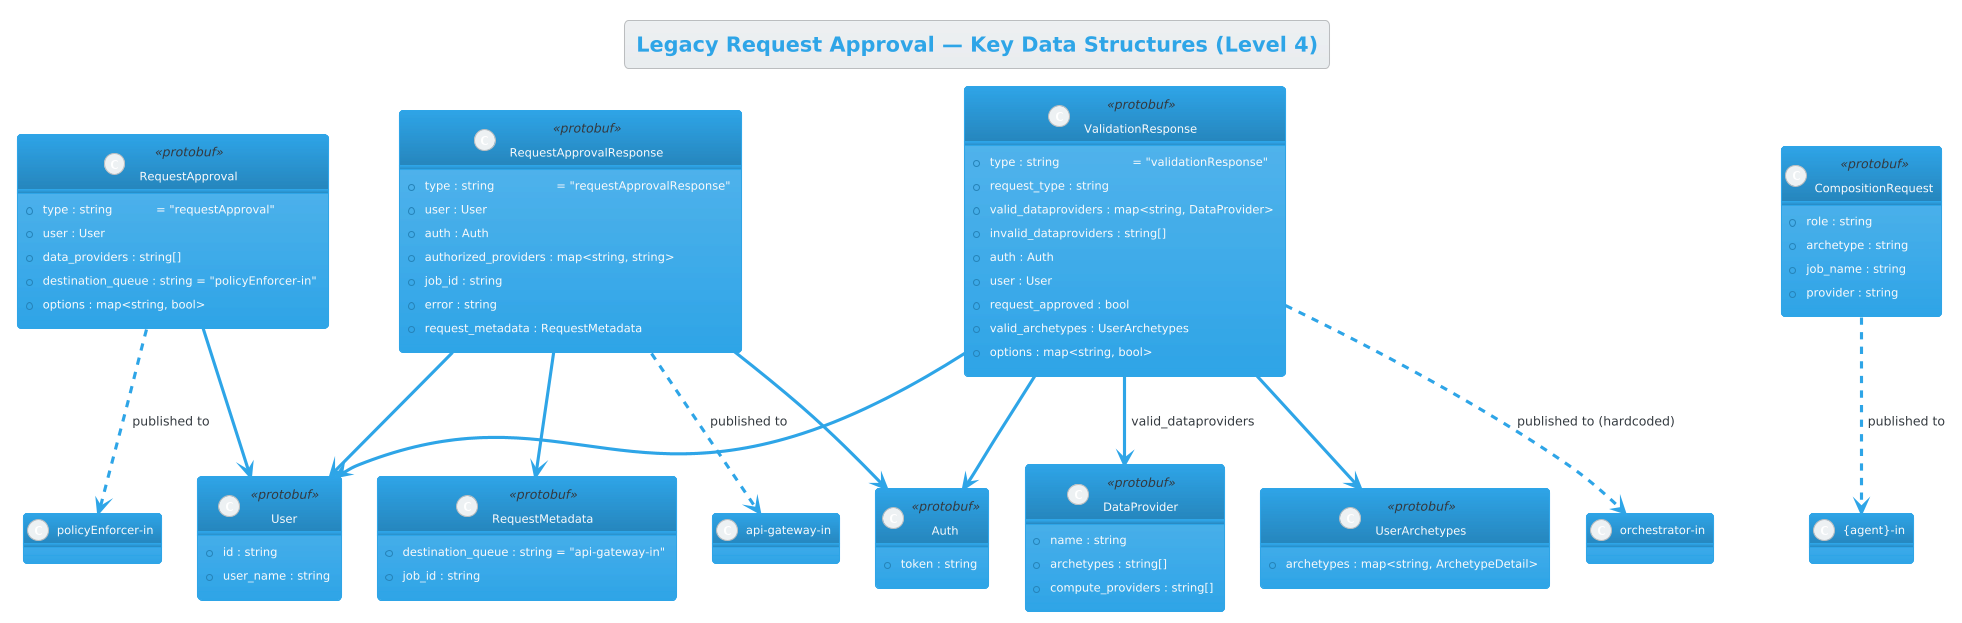

The diagram above was rendered by PlantUML. Its source (embedded in the PNG):
@startuml C4_Level4_Code
!theme cerulean

title Legacy Request Approval — Key Data Structures (Level 4)

class RequestApproval <<protobuf>> {
  +type : string            = "requestApproval"
  +user : User
  +data_providers : string[]
  +destination_queue : string = "policyEnforcer-in"
  +options : map<string, bool>
}

class ValidationResponse <<protobuf>> {
  +type : string                    = "validationResponse"
  +request_type : string
  +valid_dataproviders : map<string, DataProvider>
  +invalid_dataproviders : string[]
  +auth : Auth
  +user : User
  +request_approved : bool
  +valid_archetypes : UserArchetypes
  +options : map<string, bool>
}

class RequestApprovalResponse <<protobuf>> {
  +type : string                 = "requestApprovalResponse"
  +user : User
  +auth : Auth
  +authorized_providers : map<string, string>
  +job_id : string
  +error : string
  +request_metadata : RequestMetadata
}

class CompositionRequest <<protobuf>> {
  +role : string
  +archetype : string
  +job_name : string
  +provider : string
}

class User <<protobuf>> {
  +id : string
  +user_name : string
}

class Auth <<protobuf>> {
  +token : string
}

class DataProvider <<protobuf>> {
  +name : string
  +archetypes : string[]
  +compute_providers : string[]
}

class UserArchetypes <<protobuf>> {
  +archetypes : map<string, ArchetypeDetail>
}

class RequestMetadata <<protobuf>> {
  +destination_queue : string = "api-gateway-in"
  +job_id : string
}

RequestApproval --> User
RequestApproval ..> "policyEnforcer-in" : published to

ValidationResponse --> User
ValidationResponse --> Auth
ValidationResponse --> DataProvider : valid_dataproviders
ValidationResponse --> UserArchetypes
ValidationResponse ..> "orchestrator-in" : published to (hardcoded)

RequestApprovalResponse --> User
RequestApprovalResponse --> Auth
RequestApprovalResponse --> RequestMetadata
RequestApprovalResponse ..> "api-gateway-in" : published to

CompositionRequest ..> "{agent}-in" : published to

@enduml